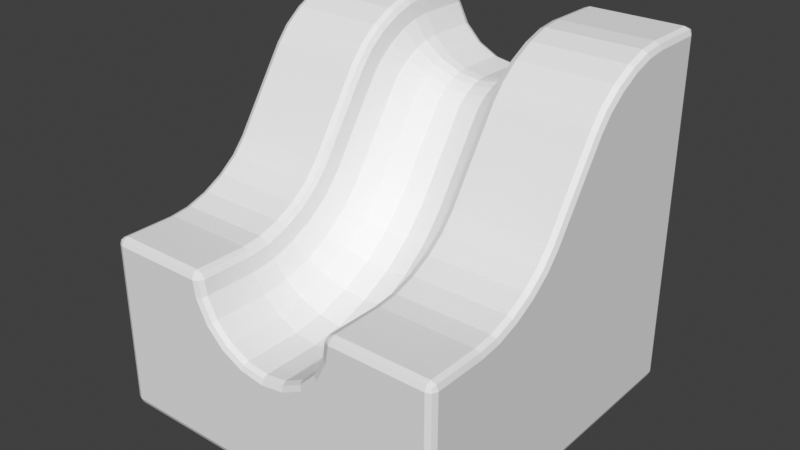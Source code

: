 # Source: SlopeStraight.blend  (saved by Blender 3.5.10; exported with 4.5.12 LTS)
import bpy
from mathutils import Matrix  # noqa: F401  (used for matrix-valued properties, if any)

bpy.ops.wm.read_factory_settings(use_empty=True)
scene = bpy.context.scene
scene.name = 'Scene'

# ---- world
world_world = bpy.data.worlds.new('World'); scene.world = world_world
world_world.use_nodes = True; world_world.node_tree.nodes.clear()
_N = world_world.node_tree.nodes; _L = world_world.node_tree.links
n0 = _N.new('ShaderNodeOutputWorld'); n0.name = 'World Output'; n0.location = (300, 300)
n1 = _N.new('ShaderNodeBackground'); n1.name = 'Background'; n1.location = (10, 300)
n1.inputs[0].default_value = (0.05088, 0.05088, 0.05088, 1.0)
_L.new(n1.outputs[0], n0.inputs[0])
n0.is_active_output = True
world_world.color = (0.09737, 0.09738, 0.09736)
world_world.use_sun_shadow = False
world_world.sun_shadow_jitter_overblur = 0.0

# ---- meshes
me_cube_003 = bpy.data.meshes.new('Cube.003')
me_cube_003.from_pydata([(0.5706, -0.9888, -0.1851), (0.4854, -0.9788, -0.352), (0.3527, -0.9708, -0.4845), (0.1854, -0.9656, -0.5696), (-9.537e-07, -0.9639, -0.5989), (-0.1854, -0.9656, -0.5696), (-0.3527, -0.9708, -0.4845), (-0.4854, -0.9788, -0.352), (-0.5706, -0.9888, -0.1851), (0.5706, -0.7915, -0.1606), (0.4854, -0.755, -0.3238), (0.3527, -0.726, -0.4534), (0.1854, -0.7074, -0.5365), (-9.537e-07, -0.701, -0.5652), (-0.1854, -0.7074, -0.5365), (-0.3527, -0.726, -0.4534), (-0.4854, -0.755, -0.3238), (-0.5706, -0.7915, -0.1606), (0.5706, -0.58, -0.09094), (0.4854, -0.5141, -0.2446), (0.3527, -0.4617, -0.3666), (0.1854, -0.4281, -0.4449), (-9.537e-07, -0.4166, -0.4719), (-0.1854, -0.4281, -0.4449), (-0.3527, -0.4617, -0.3666), (-0.4854, -0.5141, -0.2446), (-0.5706, -0.58, -0.09093), (0.5706, -0.3799, 0.01615), (0.4854, -0.2886, -0.124), (0.3527, -0.2162, -0.2352), (0.1854, -0.1696, -0.3066), (-9.537e-07, -0.1536, -0.3312), (-0.1854, -0.1696, -0.3066), (-0.3527, -0.2162, -0.2352), (-0.4854, -0.2886, -0.124), (-0.5706, -0.3799, 0.01615), (0.5706, -0.2047, 0.1534), (0.4854, -0.08912, 0.03254), (0.3527, 0.002602, -0.0634), (0.1854, 0.06149, -0.125), (-9.537e-07, 0.08179, -0.1462), (-0.1854, 0.06149, -0.125), (-0.3527, 0.002602, -0.0634), (-0.4854, -0.08912, 0.03254), (-0.5706, -0.2047, 0.1534), (0.5706, -0.07485, 0.3041), (0.4854, 0.05847, 0.2031), (0.3527, 0.1643, 0.1229), (0.1854, 0.2322, 0.07147), (-9.537e-07, 0.2556, 0.05374), (-0.1854, 0.2322, 0.07147), (-0.3527, 0.1643, 0.1229), (-0.4854, 0.05847, 0.2031), (-0.5706, -0.07486, 0.3041), (0.5706, 0.3704, 0.972), (0.4854, 0.5038, 0.871), (0.3527, 0.6096, 0.7909), (0.1854, 0.6775, 0.7394), (-9.537e-07, 0.7009, 0.7217), (-0.1854, 0.6775, 0.7394), (-0.3527, 0.6096, 0.7909), (-0.4854, 0.5038, 0.871), (-0.5706, 0.3704, 0.972), (0.5706, 0.461, 1.079), (0.4854, 0.5765, 0.9576), (0.3527, 0.6683, 0.8617), (0.1854, 0.7271, 0.8001), (-9.537e-07, 0.7474, 0.7788), (-0.1854, 0.7271, 0.8001), (-0.3527, 0.6683, 0.8617), (-0.4854, 0.5765, 0.9576), (-0.5706, 0.4609, 1.079), (0.5706, 0.5824, 1.173), (0.4854, 0.6737, 1.033), (0.3527, 0.7462, 0.9218), (0.1854, 0.7927, 0.8504), (-9.537e-07, 0.8087, 0.8258), (-0.1854, 0.7927, 0.8504), (-0.3527, 0.7462, 0.9218), (-0.4854, 0.6737, 1.033), (-0.5706, 0.5824, 1.173), (0.5706, 0.7262, 1.25), (0.4854, 0.7922, 1.096), (0.3527, 0.8445, 0.9745), (0.1854, 0.8781, 0.8961), (-9.537e-07, 0.8897, 0.8692), (-0.1854, 0.8781, 0.8961), (-0.3527, 0.8445, 0.9745), (-0.4854, 0.7922, 1.096), (-0.5706, 0.7262, 1.25), (0.5706, 0.8724, 1.299), (0.4854, 0.9088, 1.135), (0.3527, 0.9378, 1.006), (0.1854, 0.9564, 0.9227), (-9.537e-07, 0.9628, 0.8941), (-0.1854, 0.9564, 0.9227), (-0.3527, 0.9378, 1.006), (-0.4854, 0.9088, 1.135), (-0.5706, 0.8724, 1.299), (0.5706, 1.011, 1.315), (0.4854, 1.021, 1.148), (0.3527, 1.029, 1.015), (0.1854, 1.034, 0.9304), (-9.537e-07, 1.036, 0.9011), (-0.1854, 1.034, 0.9304), (-0.3527, 1.029, 1.015), (-0.4854, 1.021, 1.148), (-0.5706, 1.011, 1.315), (-1.5, -1.44, -1.44), (-1.44, -1.44, -1.5), (-1.44, -1.5, -1.44), (-1.482, -1.44, -1.482), (-1.475, -1.475, -1.475), (-1.44, -1.482, -1.482), (-1.482, -1.482, -1.44), (-1.44, 1.44, -1.5), (-1.5, 1.44, -1.44), (-1.44, 1.5, -1.44), (-1.482, 1.44, -1.482), (-1.475, 1.475, -1.475), (-1.482, 1.482, -1.44), (-1.44, 1.482, -1.482), (-1.44, 1.5, 1.44), (-1.5, 1.44, 1.44), (-1.44, 1.44, 1.5), (-1.482, 1.482, 1.44), (-1.475, 1.475, 1.475), (-1.482, 1.44, 1.482), (-1.44, 1.482, 1.482), (1.44, -1.5, -1.44), (1.44, -1.44, -1.5), (1.5, -1.44, -1.44), (1.44, -1.482, -1.482), (1.475, -1.475, -1.475), (1.482, -1.44, -1.482), (1.482, -1.482, -1.44), (1.5, 1.44, -1.44), (1.44, 1.44, -1.5), (1.44, 1.5, -1.44), (1.482, 1.44, -1.482), (1.475, 1.475, -1.475), (1.44, 1.482, -1.482), (1.482, 1.482, -1.44), (1.44, 1.5, 1.44), (1.44, 1.44, 1.5), (1.5, 1.44, 1.44), (1.44, 1.482, 1.482), (1.475, 1.475, 1.475), (1.482, 1.44, 1.482), (1.482, 1.482, 1.44), (-1.44, -1.5, -0.06), (-1.44, -1.44, 0.0), (-1.5, -1.44, -0.06), (-1.44, -1.482, -0.01757), (-1.475, -1.475, -0.02536), (-1.482, -1.44, -0.01757), (-1.482, -1.482, -0.06), (1.44, -1.5, -0.06), (1.5, -1.44, -0.06), (1.44, -1.44, -4.768e-08), (1.482, -1.482, -0.06), (1.475, -1.475, -0.02536), (1.482, -1.44, -0.01757), (1.44, -1.482, -0.01757), (-1.5, -0.9964, -0.06), (-1.44, -1.0, 0.0), (-1.482, -0.9989, -0.01757), (-1.44, -0.2226, 0.416), (-1.5, -0.1747, 0.3797), (-1.482, -0.2086, 0.4054), (-1.44, -0.8319, 0.02036), (-1.5, -0.8188, -0.03848), (-1.482, -0.8281, 0.003126), (-1.44, -0.6531, 0.07945), (-1.5, -0.6294, 0.02411), (-1.482, -0.6462, 0.06324), (-1.5, -0.4483, 0.121), (-1.44, -0.4812, 0.1715), (-1.482, -0.4715, 0.1567), (-1.44, -0.3328, 0.2875), (-1.5, -0.2912, 0.2439), (-1.482, -0.3206, 0.2747), (-1.5, 0.2706, 1.048), (-1.44, 0.2226, 1.084), (-1.482, 0.2367, 1.073), (-1.5, 1.004, 1.44), (-1.44, 1.0, 1.5), (-1.482, 1.001, 1.482), (-1.5, 0.3745, 1.169), (-1.44, 0.3328, 1.213), (-1.482, 0.345, 1.2), (-1.44, 0.4812, 1.329), (-1.5, 0.514, 1.278), (-1.482, 0.4908, 1.314), (-1.44, 0.6531, 1.421), (-1.5, 0.6769, 1.365), (-1.482, 0.6601, 1.404), (-1.44, 0.8319, 1.48), (-1.5, 0.8451, 1.421), (-1.482, 0.8358, 1.462), (1.5, 1.004, 1.44), (1.44, 1.0, 1.5), (1.482, 1.001, 1.482), (1.44, 0.2226, 1.084), (1.5, 0.2706, 1.048), (1.482, 0.2367, 1.073), (1.44, 0.8319, 1.48), (1.5, 0.8451, 1.421), (1.482, 0.8358, 1.462), (1.44, 0.6531, 1.421), (1.5, 0.6769, 1.365), (1.482, 0.6601, 1.404), (1.5, 0.514, 1.278), (1.44, 0.4812, 1.329), (1.482, 0.4908, 1.314), (1.44, 0.3328, 1.213), (1.5, 0.3745, 1.169), (1.482, 0.345, 1.2), (1.44, -0.2226, 0.416), (1.5, -0.1747, 0.3797), (1.482, -0.2086, 0.4054), (1.5, -0.9964, -0.06), (1.44, -1.0, -4.76e-08), (1.482, -0.9989, -0.01757), (1.5, -0.2912, 0.2439), (1.44, -0.3328, 0.2875), (1.482, -0.3206, 0.2747), (1.44, -0.4812, 0.1715), (1.5, -0.4483, 0.121), (1.482, -0.4715, 0.1567), (1.44, -0.6531, 0.07945), (1.5, -0.6294, 0.02411), (1.482, -0.6462, 0.06324), (1.44, -0.8319, 0.02036), (1.5, -0.8188, -0.03848), (1.482, -0.8281, 0.003126), (0.6512, -1.5, -0.06), (0.66, -1.44, -6.674e-07), (0.5906, -1.44, -0.05926), (0.6576, -1.482, -0.01773), (0.6215, -1.475, -0.0252), (0.6147, -1.44, -0.0172), (0.6085, -1.482, -0.05963), (0.5706, -1.44, -0.1854), (0.6284, -1.5, -0.2042), (0.5876, -1.482, -0.1909), (0.4854, -1.44, -0.3526), (0.5346, -1.5, -0.3884), (0.4998, -1.482, -0.3631), (0.3527, -1.44, -0.4853), (0.3884, -1.5, -0.5346), (0.3631, -1.482, -0.4998), (0.2042, -1.5, -0.6284), (0.1854, -1.44, -0.5705), (0.1909, -1.482, -0.5875), (-9.537e-07, -1.44, -0.5999), (-9.35e-07, -1.5, -0.6607), (-9.481e-07, -1.482, -0.6178), (-0.1854, -1.44, -0.5705), (-0.2042, -1.5, -0.6284), (-0.1909, -1.482, -0.5875), (-0.3527, -1.44, -0.4853), (-0.3884, -1.5, -0.5346), (-0.3631, -1.482, -0.4998), (-0.5346, -1.5, -0.3884), (-0.4854, -1.44, -0.3526), (-0.4998, -1.482, -0.3631), (-0.6284, -1.5, -0.2042), (-0.5706, -1.44, -0.1854), (-0.5876, -1.482, -0.1909), (0.66, -1.0, -6.664e-07), (0.5906, -0.9964, -0.05926), (0.6148, -0.999, -0.01736), (0.5906, -0.1753, 0.3802), (0.66, -0.2226, 0.416), (0.6148, -0.2088, 0.4055), (0.66, 1.0, 1.5), (0.5906, 1.004, 1.441), (0.6148, 1.001, 1.483), (0.6284, 1.5, 1.296), (0.5706, 1.44, 1.315), (0.5876, 1.482, 1.309), (0.5346, 1.5, 1.112), (0.4854, 1.44, 1.147), (0.4998, 1.482, 1.137), (0.3884, 1.5, 0.9654), (0.3527, 1.44, 1.015), (0.3631, 1.482, 1.0), (0.2042, 1.5, 0.8716), (0.1854, 1.44, 0.9295), (0.1909, 1.482, 0.9125), (-9.602e-07, 1.5, 0.8393), (-9.537e-07, 1.44, 0.9001), (-9.556e-07, 1.482, 0.8822), (-0.2042, 1.5, 0.8716), (-0.1854, 1.44, 0.9295), (-0.1909, 1.482, 0.9125), (-0.3884, 1.5, 0.9654), (-0.3527, 1.44, 1.015), (-0.3631, 1.482, 1.0), (-0.5346, 1.5, 1.112), (-0.4854, 1.44, 1.147), (-0.4998, 1.482, 1.137), (-0.6284, 1.5, 1.296), (-0.5706, 1.44, 1.315), (-0.5876, 1.482, 1.309), (-0.5906, -0.1753, 0.3802), (-0.66, -0.2226, 0.416), (-0.6148, -0.2088, 0.4055), (-0.5906, 0.27, 1.048), (-0.66, 0.2226, 1.084), (-0.6148, 0.2365, 1.073), (0.66, 0.2226, 1.084), (0.5906, 0.27, 1.048), (0.6148, 0.2365, 1.073), (-0.66, 1.44, 1.5), (-0.5906, 1.44, 1.441), (-0.6512, 1.5, 1.44), (-0.6147, 1.44, 1.483), (-0.6215, 1.475, 1.475), (-0.6085, 1.482, 1.44), (-0.6576, 1.482, 1.482), (0.66, 1.44, 1.5), (0.6512, 1.5, 1.44), (0.5906, 1.44, 1.441), (0.6576, 1.482, 1.482), (0.6215, 1.475, 1.475), (0.6085, 1.482, 1.44), (0.6147, 1.44, 1.483), (-0.66, -1.44, 0.0), (-0.6512, -1.5, -0.06), (-0.5906, -1.44, -0.05926), (-0.6576, -1.482, -0.01773), (-0.6215, -1.475, -0.0252), (-0.6085, -1.482, -0.05963), (-0.6147, -1.44, -0.0172), (-0.5906, 1.004, 1.441), (-0.66, 1.0, 1.5), (-0.6148, 1.001, 1.483), (-0.5906, -0.9964, -0.05926), (-0.66, -1.0, 0.0), (-0.6148, -0.999, -0.01736), (-0.66, -0.8319, 0.02036), (-0.5906, -0.8189, -0.03775), (-0.6148, -0.8281, 0.003341), (0.5906, -0.8189, -0.03775), (0.66, -0.8319, 0.02036), (0.6148, -0.8281, 0.003341), (-0.5906, -0.6297, 0.0248), (-0.66, -0.6531, 0.07945), (-0.6148, -0.6463, 0.06344), (0.66, -0.6531, 0.07945), (0.5906, -0.6297, 0.0248), (0.6148, -0.6463, 0.06344), (-0.66, -0.4812, 0.1715), (-0.5906, -0.4487, 0.1217), (-0.6148, -0.4717, 0.1569), (0.5906, -0.4487, 0.1217), (0.66, -0.4812, 0.1715), (0.6148, -0.4717, 0.1569), (-0.5906, -0.2917, 0.2444), (-0.66, -0.3328, 0.2875), (-0.6148, -0.3208, 0.2749), (0.66, -0.3328, 0.2875), (0.5906, -0.2917, 0.2444), (0.6148, -0.3208, 0.2749), (-0.66, 0.3328, 1.213), (-0.5906, 0.374, 1.169), (-0.6148, 0.3449, 1.2), (0.5906, 0.374, 1.169), (0.66, 0.3328, 1.213), (0.6148, 0.3449, 1.2), (0.66, 0.4812, 1.329), (0.5906, 0.5136, 1.279), (0.6148, 0.4907, 1.314), (-0.66, 0.4812, 1.329), (-0.5906, 0.5136, 1.279), (-0.6148, 0.4907, 1.314), (-0.5906, 0.6766, 1.366), (-0.66, 0.6531, 1.421), (-0.6148, 0.66, 1.405), (0.66, 0.6531, 1.421), (0.5906, 0.6766, 1.366), (0.6148, 0.66, 1.405), (-0.5906, 0.8449, 1.422), (-0.66, 0.8319, 1.48), (-0.6148, 0.8357, 1.463), (0.66, 0.8319, 1.48), (0.5906, 0.8449, 1.422), (0.6148, 0.8357, 1.463)], [], [(381, 206, 387), (170, 349, 173), (186, 315, 124), (117, 294, 291), (129, 252, 256), (144, 276, 201), (228, 231, 136), (165, 329, 340), (137, 109, 115), (358, 225, 363), (307, 179, 361), (271, 243, 238), (354, 173, 349), (233, 351, 346), (177, 361, 179), (230, 358, 351), (189, 310, 366), (270, 233, 346), (310, 167, 307), (218, 312, 274), (186, 385, 337), (225, 274, 363), (194, 375, 379), (215, 372, 370), (197, 379, 385), (213, 381, 372), (206, 276, 387), (312, 215, 370), (375, 189, 366), (237, 222, 270), (165, 342, 170), (0, 246, 243), (249, 1, 2), (253, 2, 3), (255, 3, 4), (5, 255, 4), (6, 258, 5), (7, 261, 6), (8, 265, 7), (268, 339, 331), (345, 0, 271), (54, 273, 313), (1, 9, 10), (2, 10, 11), (3, 11, 12), (4, 12, 13), (4, 14, 5), (5, 15, 6), (6, 16, 7), (7, 17, 8), (343, 26, 348), (348, 35, 355), (9, 19, 10), (10, 20, 11), (11, 21, 12), (12, 22, 13), (14, 22, 23), (15, 23, 24), (16, 24, 25), (17, 25, 26), (18, 345, 352), (35, 360, 355), (18, 28, 19), (19, 29, 20), (21, 29, 30), (22, 30, 31), (22, 32, 23), (23, 33, 24), (25, 33, 34), (25, 35, 26), (27, 352, 357), (71, 376, 367), (28, 36, 37), (29, 37, 38), (30, 38, 39), (31, 39, 40), (31, 41, 32), (32, 42, 33), (33, 43, 34), (34, 44, 35), (364, 27, 357), (99, 324, 280), (36, 46, 37), (37, 47, 38), (38, 48, 39), (39, 49, 40), (41, 49, 50), (42, 50, 51), (43, 51, 52), (44, 52, 53), (309, 71, 367), (45, 364, 273), (55, 45, 54), (56, 46, 55), (47, 57, 48), (48, 58, 49), (50, 58, 59), (51, 59, 60), (52, 60, 61), (53, 61, 62), (360, 53, 306), (98, 336, 384), (54, 64, 55), (55, 65, 56), (56, 66, 57), (57, 67, 58), (59, 67, 68), (60, 68, 69), (61, 69, 70), (62, 70, 71), (63, 313, 369), (81, 373, 382), (64, 72, 73), (65, 73, 74), (66, 74, 75), (67, 75, 76), (67, 77, 68), (68, 78, 69), (69, 79, 70), (70, 80, 71), (373, 63, 369), (80, 378, 376), (73, 81, 82), (73, 83, 74), (74, 84, 75), (75, 85, 76), (76, 86, 77), (77, 87, 78), (78, 88, 79), (79, 89, 80), (98, 378, 89), (81, 91, 82), (82, 92, 83), (83, 93, 84), (84, 94, 85), (86, 94, 95), (87, 95, 96), (88, 96, 97), (89, 97, 98), (90, 382, 388), (100, 280, 283), (91, 99, 100), (92, 100, 101), (93, 101, 102), (94, 102, 103), (94, 104, 95), (95, 105, 96), (96, 106, 97), (97, 107, 98), (8, 343, 339), (277, 90, 388), (101, 283, 286), (102, 286, 289), (103, 289, 292), (295, 103, 292), (298, 104, 295), (105, 301, 106), (106, 304, 107), (107, 316, 336), (306, 62, 309), (108, 112, 114), (109, 112, 111), (110, 112, 113), (115, 119, 121), (116, 119, 118), (117, 119, 120), (122, 126, 128), (123, 126, 125), (124, 126, 127), (129, 133, 135), (130, 133, 132), (131, 133, 134), (136, 140, 142), (137, 140, 139), (138, 140, 141), (143, 147, 149), (144, 147, 146), (145, 147, 148), (150, 154, 156), (151, 154, 153), (152, 154, 155), (157, 161, 163), (158, 161, 160), (159, 161, 162), (236, 240, 242), (237, 240, 239), (238, 240, 241), (315, 319, 321), (316, 319, 318), (317, 319, 320), (322, 326, 328), (323, 326, 325), (324, 326, 327), (329, 333, 335), (330, 333, 332), (331, 333, 334), (116, 111, 108), (118, 109, 111), (130, 113, 109), (132, 110, 113), (143, 142, 138), (149, 136, 142), (150, 114, 110), (156, 108, 114), (170, 166, 165), (172, 164, 166), (179, 178, 177), (181, 176, 178), (191, 190, 189), (193, 188, 190), (201, 208, 202), (202, 207, 200), (213, 217, 214), (214, 216, 212), (225, 229, 226), (226, 228, 224), (243, 242, 238), (245, 236, 242), (255, 254, 253), (257, 252, 254), (265, 269, 266), (266, 267, 264), (270, 241, 237), (272, 238, 241), (282, 287, 284), (284, 286, 283), (297, 296, 294), (299, 295, 296), (123, 120, 116), (125, 117, 120), (138, 121, 117), (141, 115, 121), (168, 181, 169), (169, 179, 167), (167, 184, 169), (169, 182, 168), (194, 193, 191), (193, 195, 192), (144, 202, 148), (148, 200, 145), (216, 205, 204), (217, 203, 205), (218, 205, 203), (220, 204, 205), (227, 232, 229), (229, 231, 228), (246, 245, 243), (248, 244, 245), (255, 260, 257), (257, 259, 256), (331, 341, 335), (335, 340, 329), (285, 290, 287), (287, 289, 286), (300, 299, 297), (302, 298, 299), (143, 325, 146), (146, 322, 144), (268, 334, 269), (269, 330, 267), (165, 155, 151), (166, 152, 155), (170, 175, 172), (172, 174, 171), (185, 127, 123), (187, 124, 127), (183, 190, 184), (184, 188, 182), (194, 199, 196), (196, 198, 195), (209, 208, 206), (211, 207, 208), (225, 220, 218), (226, 219, 220), (233, 232, 230), (235, 231, 232), (249, 248, 246), (251, 247, 248), (258, 263, 260), (260, 262, 259), (288, 293, 290), (290, 292, 289), (303, 302, 300), (305, 301, 302), (315, 128, 124), (321, 122, 128), (150, 332, 153), (153, 329, 151), (355, 362, 356), (356, 361, 354), (378, 377, 376), (377, 379, 375), (137, 134, 130), (139, 131, 134), (131, 160, 135), (160, 129, 135), (177, 175, 173), (178, 174, 175), (198, 187, 185), (199, 186, 187), (213, 211, 209), (214, 210, 211), (158, 223, 162), (162, 222, 159), (221, 235, 223), (223, 233, 222), (253, 251, 249), (254, 250, 251), (261, 266, 263), (263, 264, 262), (279, 284, 281), (281, 283, 280), (294, 293, 291), (296, 292, 293), (317, 305, 303), (320, 304, 305), (346, 353, 347), (347, 352, 345), (363, 359, 358), (365, 357, 359), (274, 314, 275), (275, 313, 273), (372, 371, 370), (374, 369, 371), (348, 344, 343), (350, 342, 344), (355, 350, 348), (356, 349, 350), (306, 362, 360), (308, 361, 362), (309, 308, 306), (311, 307, 308), (339, 344, 341), (341, 342, 340), (312, 371, 314), (314, 369, 313), (367, 377, 368), (368, 375, 366), (372, 383, 374), (374, 382, 373), (381, 389, 383), (383, 388, 382), (346, 272, 270), (347, 271, 272), (358, 353, 351), (359, 352, 353), (363, 275, 365), (365, 273, 364), (276, 389, 387), (278, 388, 389), (323, 281, 327), (327, 280, 324), (384, 380, 378), (386, 379, 380), (337, 386, 338), (338, 384, 336), (315, 338, 318), (318, 336, 316), (237, 163, 159), (239, 157, 163), (277, 328, 324), (278, 322, 328), (367, 311, 309), (368, 310, 311), (180, 116, 176), (381, 209, 206), (170, 342, 349), (186, 337, 315), (279, 323, 143), (143, 138, 285), (138, 117, 291), (285, 138, 288), (117, 122, 297), (122, 317, 303), (122, 303, 300), (282, 279, 143), (285, 282, 143), (122, 300, 297), (288, 138, 291), (117, 297, 294), (267, 330, 150), (150, 110, 264), (110, 129, 256), (259, 110, 256), (129, 157, 247), (157, 236, 244), (157, 244, 247), (264, 267, 150), (262, 264, 110), (129, 247, 250), (259, 262, 110), (129, 250, 252), (144, 322, 276), (210, 212, 204), (212, 216, 204), (204, 219, 136), (210, 204, 200), (200, 207, 210), (136, 145, 204), (145, 200, 204), (158, 131, 221), (131, 136, 231), (221, 131, 234), (234, 131, 231), (219, 224, 136), (136, 224, 228), (165, 151, 329), (137, 130, 109), (358, 227, 225), (307, 167, 179), (271, 0, 243), (354, 177, 173), (233, 230, 351), (177, 354, 361), (230, 227, 358), (189, 183, 310), (270, 222, 233), (310, 183, 167), (218, 203, 312), (186, 197, 385), (225, 218, 274), (194, 191, 375), (215, 213, 372), (197, 194, 379), (213, 209, 381), (206, 201, 276), (312, 203, 215), (375, 191, 189), (237, 159, 222), (165, 340, 342), (0, 1, 246), (249, 246, 1), (253, 249, 2), (255, 253, 3), (5, 258, 255), (6, 261, 258), (7, 265, 261), (8, 268, 265), (268, 8, 339), (345, 9, 0), (54, 45, 273), (1, 0, 9), (2, 1, 10), (3, 2, 11), (4, 3, 12), (4, 13, 14), (5, 14, 15), (6, 15, 16), (7, 16, 17), (343, 17, 26), (348, 26, 35), (9, 18, 19), (10, 19, 20), (11, 20, 21), (12, 21, 22), (14, 13, 22), (15, 14, 23), (16, 15, 24), (17, 16, 25), (18, 9, 345), (35, 44, 360), (18, 27, 28), (19, 28, 29), (21, 20, 29), (22, 21, 30), (22, 31, 32), (23, 32, 33), (25, 24, 33), (25, 34, 35), (27, 18, 352), (71, 80, 376), (28, 27, 36), (29, 28, 37), (30, 29, 38), (31, 30, 39), (31, 40, 41), (32, 41, 42), (33, 42, 43), (34, 43, 44), (364, 36, 27), (99, 277, 324), (36, 45, 46), (37, 46, 47), (38, 47, 48), (39, 48, 49), (41, 40, 49), (42, 41, 50), (43, 42, 51), (44, 43, 52), (309, 62, 71), (45, 36, 364), (55, 46, 45), (56, 47, 46), (47, 56, 57), (48, 57, 58), (50, 49, 58), (51, 50, 59), (52, 51, 60), (53, 52, 61), (360, 44, 53), (98, 107, 336), (54, 63, 64), (55, 64, 65), (56, 65, 66), (57, 66, 67), (59, 58, 67), (60, 59, 68), (61, 60, 69), (62, 61, 70), (63, 54, 313), (81, 72, 373), (64, 63, 72), (65, 64, 73), (66, 65, 74), (67, 66, 75), (67, 76, 77), (68, 77, 78), (69, 78, 79), (70, 79, 80), (373, 72, 63), (80, 89, 378), (73, 72, 81), (73, 82, 83), (74, 83, 84), (75, 84, 85), (76, 85, 86), (77, 86, 87), (78, 87, 88), (79, 88, 89), (98, 384, 378), (81, 90, 91), (82, 91, 92), (83, 92, 93), (84, 93, 94), (86, 85, 94), (87, 86, 95), (88, 87, 96), (89, 88, 97), (90, 81, 382), (100, 99, 280), (91, 90, 99), (92, 91, 100), (93, 92, 101), (94, 93, 102), (94, 103, 104), (95, 104, 105), (96, 105, 106), (97, 106, 107), (8, 17, 343), (277, 99, 90), (101, 100, 283), (102, 101, 286), (103, 102, 289), (295, 104, 103), (298, 105, 104), (105, 298, 301), (106, 301, 304), (107, 304, 316), (306, 53, 62), (108, 111, 112), (109, 113, 112), (110, 114, 112), (115, 118, 119), (116, 120, 119), (117, 121, 119), (122, 125, 126), (123, 127, 126), (124, 128, 126), (129, 132, 133), (130, 134, 133), (131, 135, 133), (136, 139, 140), (137, 141, 140), (138, 142, 140), (143, 146, 147), (144, 148, 147), (145, 149, 147), (150, 153, 154), (151, 155, 154), (152, 156, 154), (157, 160, 161), (158, 162, 161), (159, 163, 161), (236, 239, 240), (237, 241, 240), (238, 242, 240), (315, 318, 319), (316, 320, 319), (317, 321, 319), (322, 325, 326), (323, 327, 326), (324, 328, 326), (329, 332, 333), (330, 334, 333), (331, 335, 333), (116, 118, 111), (118, 115, 109), (130, 132, 113), (132, 129, 110), (143, 149, 142), (149, 145, 136), (150, 156, 114), (156, 152, 108), (170, 172, 166), (172, 171, 164), (179, 181, 178), (181, 180, 176), (191, 193, 190), (193, 192, 188), (201, 206, 208), (202, 208, 207), (213, 215, 217), (214, 217, 216), (225, 227, 229), (226, 229, 228), (243, 245, 242), (245, 244, 236), (255, 257, 254), (257, 256, 252), (265, 268, 269), (266, 269, 267), (270, 272, 241), (272, 271, 238), (282, 285, 287), (284, 287, 286), (297, 299, 296), (299, 298, 295), (123, 125, 120), (125, 122, 117), (138, 141, 121), (141, 137, 115), (168, 180, 181), (169, 181, 179), (167, 183, 184), (169, 184, 182), (194, 196, 193), (193, 196, 195), (144, 201, 202), (148, 202, 200), (216, 217, 205), (217, 215, 203), (218, 220, 205), (220, 219, 204), (227, 230, 232), (229, 232, 231), (246, 248, 245), (248, 247, 244), (255, 258, 260), (257, 260, 259), (331, 339, 341), (335, 341, 340), (285, 288, 290), (287, 290, 289), (300, 302, 299), (302, 301, 298), (143, 323, 325), (146, 325, 322), (268, 331, 334), (269, 334, 330), (165, 166, 155), (166, 164, 152), (170, 173, 175), (172, 175, 174), (185, 187, 127), (187, 186, 124), (183, 189, 190), (184, 190, 188), (194, 197, 199), (196, 199, 198), (209, 211, 208), (211, 210, 207), (225, 226, 220), (226, 224, 219), (233, 235, 232), (235, 234, 231), (249, 251, 248), (251, 250, 247), (258, 261, 263), (260, 263, 262), (288, 291, 293), (290, 293, 292), (303, 305, 302), (305, 304, 301), (315, 321, 128), (321, 317, 122), (150, 330, 332), (153, 332, 329), (355, 360, 362), (356, 362, 361), (378, 380, 377), (377, 380, 379), (137, 139, 134), (139, 136, 131), (131, 158, 160), (160, 157, 129), (177, 178, 175), (178, 176, 174), (198, 199, 187), (199, 197, 186), (213, 214, 211), (214, 212, 210), (158, 221, 223), (162, 223, 222), (221, 234, 235), (223, 235, 233), (253, 254, 251), (254, 252, 250), (261, 265, 266), (263, 266, 264), (279, 282, 284), (281, 284, 283), (294, 296, 293), (296, 295, 292), (317, 320, 305), (320, 316, 304), (346, 351, 353), (347, 353, 352), (363, 365, 359), (365, 364, 357), (274, 312, 314), (275, 314, 313), (372, 374, 371), (374, 373, 369), (348, 350, 344), (350, 349, 342), (355, 356, 350), (356, 354, 349), (306, 308, 362), (308, 307, 361), (309, 311, 308), (311, 310, 307), (339, 343, 344), (341, 344, 342), (312, 370, 371), (314, 371, 369), (367, 376, 377), (368, 377, 375), (372, 381, 383), (374, 383, 382), (381, 387, 389), (383, 389, 388), (346, 347, 272), (347, 345, 271), (358, 359, 353), (359, 357, 352), (363, 274, 275), (365, 275, 273), (276, 278, 389), (278, 277, 388), (323, 279, 281), (327, 281, 280), (384, 386, 380), (386, 385, 379), (337, 385, 386), (338, 386, 384), (315, 337, 338), (318, 338, 336), (237, 239, 163), (239, 236, 157), (277, 278, 328), (278, 276, 322), (367, 368, 311), (368, 366, 310), (198, 185, 195), (185, 123, 182), (123, 116, 182), (116, 108, 174), (108, 152, 164), (108, 164, 171), (185, 182, 192), (185, 192, 195), (182, 188, 192), (168, 182, 116), (168, 116, 180), (108, 171, 174), (174, 176, 116)])
_uv = me_cube_003.uv_layers.new(name='UVMap')
_uv.uv.foreach_set('vector', [0.695, 0.5706, 0.63, 0.5557, 0.695, 0.5557, 0.1726, 0.5277, 0.2145, 0.5, 0.1726, 0.5, 0.87, 0.5417, 0.805, 0.505, 0.87, 0.505, 0.38, 0.255, 0.5726, 0.358, 0.5699, 0.375, 0.38, 0.755, 0.4476, 0.858, 0.4449, 0.875, 0.63, 0.505, 0.695, 0.5417, 0.63, 0.5417, 0.5101, 0.6624, 0.502, 0.6774, 0.38, 0.505, 0.1726, 0.5417, 0.2145, 0.5783, 0.2145, 0.5417, 0.37, 0.505, 0.13, 0.745, 0.13, 0.505, 0.3856, 0.4105, 0.398, 0.4524, 0.398, 0.4105, 0.4097, 0.3395, 0.398, 0.2976, 0.398, 0.3395, 0.1333, 0.466, 0.07449, 0.5, 0.0746, 0.466, 0.3856, 0.3395, 0.375, 0.2976, 0.375, 0.3395, 0.3274, 0.5277, 0.2855, 0.5, 0.2855, 0.5277, 0.3856, 0.2976, 0.398, 0.3395, 0.398, 0.2976, 0.375, 0.4524, 0.3856, 0.4105, 0.375, 0.4105, 0.477, 0.2976, 0.4653, 0.3395, 0.477, 0.3395, 0.2855, 0.5417, 0.3274, 0.5277, 0.2855, 0.5277, 0.4653, 0.3395, 0.4097, 0.2976, 0.4097, 0.3395, 0.4097, 0.4524, 0.4653, 0.4105, 0.4097, 0.4105, 0.87, 0.5417, 0.805, 0.5557, 0.805, 0.5417, 0.398, 0.4524, 0.4097, 0.4105, 0.398, 0.4105, 0.87, 0.5706, 0.805, 0.5833, 0.805, 0.5706, 0.477, 0.4524, 0.5, 0.4105, 0.477, 0.4105, 0.87, 0.5557, 0.805, 0.5706, 0.805, 0.5557, 0.63, 0.5833, 0.695, 0.5706, 0.695, 0.5833, 0.63, 0.5557, 0.695, 0.5417, 0.695, 0.5557, 0.4653, 0.4105, 0.477, 0.4524, 0.477, 0.4105, 0.5, 0.3395, 0.477, 0.2976, 0.477, 0.3395, 0.2855, 0.5783, 0.3274, 0.5417, 0.2855, 0.5417, 0.1726, 0.5417, 0.2145, 0.5277, 0.1726, 0.5277, 0.1333, 0.5, 0.07434, 0.55, 0.07449, 0.5, 0.07422, 0.6, 0.1333, 0.55, 0.1333, 0.6, 0.07415, 0.65, 0.1333, 0.6, 0.1333, 0.65, 0.07413, 0.7, 0.1333, 0.65, 0.1333, 0.7, 0.1333, 0.75, 0.07413, 0.7, 0.1333, 0.7, 0.1333, 0.8, 0.07415, 0.75, 0.1333, 0.75, 0.1333, 0.85, 0.07422, 0.8, 0.1333, 0.8, 0.1333, 0.9, 0.07434, 0.85, 0.1333, 0.85, 0.07449, 0.9, 0.1333, 0.934, 0.0746, 0.934, 0.2, 0.4661, 0.1333, 0.5, 0.1333, 0.466, 0.5333, 0.5, 0.4667, 0.466, 0.5333, 0.466, 0.1333, 0.55, 0.2, 0.5, 0.2, 0.55, 0.1333, 0.6, 0.2, 0.55, 0.2, 0.6, 0.1333, 0.65, 0.2, 0.6, 0.2, 0.65, 0.1333, 0.7, 0.2, 0.65, 0.2, 0.7, 0.1333, 0.7, 0.2, 0.75, 0.1333, 0.75, 0.1333, 0.75, 0.2, 0.8, 0.1333, 0.8, 0.1333, 0.8, 0.2, 0.85, 0.1333, 0.85, 0.1333, 0.85, 0.2, 0.9, 0.1333, 0.9, 0.2, 0.9339, 0.2667, 0.9, 0.2667, 0.934, 0.2667, 0.934, 0.3333, 0.9, 0.3333, 0.934, 0.2, 0.5, 0.2667, 0.55, 0.2, 0.55, 0.2, 0.55, 0.2667, 0.6, 0.2, 0.6, 0.2, 0.6, 0.2667, 0.65, 0.2, 0.65, 0.2, 0.65, 0.2667, 0.7, 0.2, 0.7, 0.2, 0.75, 0.2667, 0.7, 0.2667, 0.75, 0.2, 0.8, 0.2667, 0.75, 0.2667, 0.8, 0.2, 0.85, 0.2667, 0.8, 0.2667, 0.85, 0.2, 0.9, 0.2667, 0.85, 0.2667, 0.9, 0.2667, 0.5, 0.2, 0.4661, 0.2667, 0.466, 0.3333, 0.9, 0.4, 0.9339, 0.3333, 0.934, 0.2667, 0.5, 0.3333, 0.55, 0.2667, 0.55, 0.2667, 0.55, 0.3333, 0.6, 0.2667, 0.6, 0.2667, 0.65, 0.3333, 0.6, 0.3333, 0.65, 0.2667, 0.7, 0.3333, 0.65, 0.3333, 0.7, 0.2667, 0.7, 0.3333, 0.75, 0.2667, 0.75, 0.2667, 0.75, 0.3333, 0.8, 0.2667, 0.8, 0.2667, 0.85, 0.3333, 0.8, 0.3333, 0.85, 0.2667, 0.85, 0.3333, 0.9, 0.2667, 0.9, 0.3333, 0.5, 0.2667, 0.466, 0.3333, 0.466, 0.6, 0.9, 0.6667, 0.934, 0.6, 0.9339, 0.3333, 0.55, 0.4, 0.5, 0.4, 0.55, 0.3333, 0.6, 0.4, 0.55, 0.4, 0.6, 0.3333, 0.65, 0.4, 0.6, 0.4, 0.65, 0.3333, 0.7, 0.4, 0.65, 0.4, 0.7, 0.3333, 0.7, 0.4, 0.75, 0.3333, 0.75, 0.3333, 0.75, 0.4, 0.8, 0.3333, 0.8, 0.3333, 0.8, 0.4, 0.85, 0.3333, 0.85, 0.3333, 0.85, 0.4, 0.9, 0.3333, 0.9, 0.4, 0.4661, 0.3333, 0.5, 0.3333, 0.466, 0.8667, 0.5, 0.9253, 0.466, 0.9252, 0.5, 0.4, 0.5, 0.4667, 0.55, 0.4, 0.55, 0.4, 0.55, 0.4667, 0.6, 0.4, 0.6, 0.4, 0.6, 0.4667, 0.65, 0.4, 0.65, 0.4, 0.65, 0.4667, 0.7, 0.4, 0.7, 0.4, 0.75, 0.4667, 0.7, 0.4667, 0.75, 0.4, 0.8, 0.4667, 0.75, 0.4667, 0.8, 0.4, 0.85, 0.4667, 0.8, 0.4667, 0.85, 0.4, 0.9, 0.4667, 0.85, 0.4667, 0.9, 0.5333, 0.934, 0.6, 0.9, 0.6, 0.9339, 0.4667, 0.5, 0.4, 0.4661, 0.4667, 0.466, 0.5333, 0.55, 0.4667, 0.5, 0.5333, 0.5, 0.5333, 0.6, 0.4667, 0.55, 0.5333, 0.55, 0.4667, 0.6, 0.5333, 0.65, 0.4667, 0.65, 0.4667, 0.65, 0.5333, 0.7, 0.4667, 0.7, 0.4667, 0.75, 0.5333, 0.7, 0.5333, 0.75, 0.4667, 0.8, 0.5333, 0.75, 0.5333, 0.8, 0.4667, 0.85, 0.5333, 0.8, 0.5333, 0.85, 0.4667, 0.9, 0.5333, 0.85, 0.5333, 0.9, 0.4, 0.9339, 0.4667, 0.9, 0.4667, 0.934, 0.8, 0.9, 0.8667, 0.934, 0.8, 0.9339, 0.5333, 0.5, 0.6, 0.55, 0.5333, 0.55, 0.5333, 0.55, 0.6, 0.6, 0.5333, 0.6, 0.5333, 0.6, 0.6, 0.65, 0.5333, 0.65, 0.5333, 0.65, 0.6, 0.7, 0.5333, 0.7, 0.5333, 0.75, 0.6, 0.7, 0.6, 0.75, 0.5333, 0.8, 0.6, 0.75, 0.6, 0.8, 0.5333, 0.85, 0.6, 0.8, 0.6, 0.85, 0.5333, 0.9, 0.6, 0.85, 0.6, 0.9, 0.6, 0.5, 0.5333, 0.466, 0.6, 0.4661, 0.7333, 0.5, 0.6667, 0.466, 0.7333, 0.466, 0.6, 0.55, 0.6667, 0.5, 0.6667, 0.55, 0.6, 0.6, 0.6667, 0.55, 0.6667, 0.6, 0.6, 0.65, 0.6667, 0.6, 0.6667, 0.65, 0.6, 0.7, 0.6667, 0.65, 0.6667, 0.7, 0.6, 0.7, 0.6667, 0.75, 0.6, 0.75, 0.6, 0.75, 0.6667, 0.8, 0.6, 0.8, 0.6, 0.8, 0.6667, 0.85, 0.6, 0.85, 0.6, 0.85, 0.6667, 0.9, 0.6, 0.9, 0.6667, 0.466, 0.6, 0.5, 0.6, 0.4661, 0.6667, 0.9, 0.7333, 0.934, 0.6667, 0.934, 0.6667, 0.55, 0.7333, 0.5, 0.7333, 0.55, 0.6667, 0.55, 0.7333, 0.6, 0.6667, 0.6, 0.6667, 0.6, 0.7333, 0.65, 0.6667, 0.65, 0.6667, 0.65, 0.7333, 0.7, 0.6667, 0.7, 0.6667, 0.7, 0.7333, 0.75, 0.6667, 0.75, 0.6667, 0.75, 0.7333, 0.8, 0.6667, 0.8, 0.6667, 0.8, 0.7333, 0.85, 0.6667, 0.85, 0.6667, 0.85, 0.7333, 0.9, 0.6667, 0.9, 0.8, 0.9, 0.7333, 0.934, 0.7333, 0.9, 0.7333, 0.5, 0.8, 0.55, 0.7333, 0.55, 0.7333, 0.55, 0.8, 0.6, 0.7333, 0.6, 0.7333, 0.6, 0.8, 0.65, 0.7333, 0.65, 0.7333, 0.65, 0.8, 0.7, 0.7333, 0.7, 0.7333, 0.75, 0.8, 0.7, 0.8, 0.75, 0.7333, 0.8, 0.8, 0.75, 0.8, 0.8, 0.7333, 0.85, 0.8, 0.8, 0.8, 0.85, 0.7333, 0.9, 0.8, 0.85, 0.8, 0.9, 0.8, 0.5, 0.7333, 0.466, 0.8, 0.4661, 0.8667, 0.55, 0.9252, 0.5, 0.925, 0.55, 0.8, 0.55, 0.8667, 0.5, 0.8667, 0.55, 0.8, 0.6, 0.8667, 0.55, 0.8667, 0.6, 0.8, 0.65, 0.8667, 0.6, 0.8667, 0.65, 0.8, 0.7, 0.8667, 0.65, 0.8667, 0.7, 0.8, 0.7, 0.8667, 0.75, 0.8, 0.75, 0.8, 0.75, 0.8667, 0.8, 0.8, 0.8, 0.8, 0.8, 0.8667, 0.85, 0.8, 0.85, 0.8, 0.85, 0.8667, 0.9, 0.8, 0.9, 0.1333, 0.9, 0.2, 0.9339, 0.1333, 0.934, 0.8667, 0.466, 0.8, 0.5, 0.8, 0.4661, 0.8667, 0.6, 0.925, 0.55, 0.9248, 0.6, 0.8667, 0.65, 0.9248, 0.6, 0.9247, 0.65, 0.8667, 0.7, 0.9247, 0.65, 0.9247, 0.7, 0.9247, 0.75, 0.8667, 0.7, 0.9247, 0.7, 0.9248, 0.8, 0.8667, 0.75, 0.9247, 0.75, 0.8667, 0.8, 0.925, 0.85, 0.8667, 0.85, 0.8667, 0.85, 0.9252, 0.9, 0.8667, 0.9, 0.8667, 0.9, 0.9253, 0.934, 0.8667, 0.934, 0.4667, 0.934, 0.5333, 0.9, 0.5333, 0.934, 0.38, 0.005, 0.375, 0.002113, 0.38, 0.0, 0.13, 0.745, 0.1271, 0.75, 0.125, 0.745, 0.38, 0.995, 0.3771, 1.0, 0.375, 0.995, 0.13, 0.505, 0.125, 0.5021, 0.13, 0.5, 0.38, 0.245, 0.3771, 0.25, 0.375, 0.245, 0.38, 0.255, 0.375, 0.2521, 0.38, 0.25, 0.62, 0.255, 0.6229, 0.25, 0.625, 0.255, 0.62, 0.245, 0.625, 0.2479, 0.62, 0.25, 0.87, 0.505, 0.8729, 0.5, 0.875, 0.505, 0.38, 0.755, 0.3757, 0.75, 0.38, 0.75, 0.37, 0.745, 0.3757, 0.75, 0.37, 0.75, 0.38, 0.745, 0.3757, 0.75, 0.375, 0.745, 0.38, 0.505, 0.375, 0.5007, 0.38, 0.5, 0.37, 0.505, 0.375, 0.5007, 0.375, 0.505, 0.38, 0.495, 0.375, 0.5007, 0.375, 0.495, 0.62, 0.495, 0.6243, 0.5, 0.62, 0.5, 0.63, 0.505, 0.6243, 0.5, 0.63, 0.5, 0.62, 0.505, 0.6243, 0.5, 0.625, 0.505, 0.495, 0.995, 0.5, 0.9979, 0.495, 1.0, 0.1726, 0.5783, 0.1693, 0.5812, 0.1726, 0.5833, 0.495, 0.005, 0.4979, 0.0, 0.5, 0.005, 0.495, 0.755, 0.4979, 0.75, 0.5, 0.755, 0.495, 0.745, 0.5, 0.7479, 0.495, 0.75, 0.3274, 0.5783, 0.3293, 0.5833, 0.3307, 0.5783, 0.495, 0.8207, 0.5, 0.8232, 0.4953, 0.8258, 0.2855, 0.5783, 0.2823, 0.5812, 0.2854, 0.5833, 0.0746, 0.466, 0.06667, 0.4557, 0.07467, 0.45, 0.805, 0.505, 0.8, 0.5021, 0.8048, 0.5, 0.9253, 0.934, 0.9333, 0.9443, 0.9253, 0.95, 0.62, 0.3207, 0.625, 0.3232, 0.6203, 0.3258, 0.695, 0.505, 0.6982, 0.5, 0.7, 0.505, 0.62, 0.4293, 0.6232, 0.4247, 0.625, 0.4298, 0.9253, 0.466, 0.93, 0.45, 0.9333, 0.4653, 0.2145, 0.5783, 0.2166, 0.5833, 0.2177, 0.5783, 0.495, 0.9293, 0.4982, 0.9247, 0.5, 0.9298, 0.0746, 0.934, 0.07005, 0.95, 0.06667, 0.9347, 0.38, 0.245, 0.375, 0.005, 0.38, 0.005, 0.125, 0.505, 0.13, 0.745, 0.125, 0.745, 0.37, 0.745, 0.13, 0.75, 0.13, 0.745, 0.375, 0.755, 0.38, 0.995, 0.375, 0.995, 0.62, 0.495, 0.38, 0.5, 0.38, 0.495, 0.62, 0.5, 0.38, 0.505, 0.38, 0.5, 0.495, 0.995, 0.38, 1.0, 0.38, 0.995, 0.495, 0.0, 0.38, 0.005, 0.38, 0.0, 0.1726, 0.5277, 0.1693, 0.5417, 0.1726, 0.5417, 0.5017, 0.05567, 0.495, 0.04197, 0.5, 0.04167, 0.398, 0.2976, 0.3856, 0.2943, 0.3856, 0.2976, 0.524, 0.09726, 0.5101, 0.08764, 0.5143, 0.0849, 0.5, 0.2976, 0.4772, 0.2943, 0.477, 0.2976, 0.6106, 0.165, 0.5974, 0.1562, 0.6011, 0.1529, 0.63, 0.5417, 0.6242, 0.5555, 0.625, 0.5417, 0.625, 0.5417, 0.6184, 0.5546, 0.62, 0.5414, 0.5, 0.4524, 0.4772, 0.4557, 0.4998, 0.4557, 0.6106, 0.585, 0.5974, 0.5938, 0.6065, 0.5822, 0.398, 0.4524, 0.3856, 0.4557, 0.398, 0.4557, 0.524, 0.6527, 0.5101, 0.6624, 0.5203, 0.6493, 0.07449, 0.5, 0.06667, 0.4653, 0.0746, 0.466, 0.4845, 0.8274, 0.495, 0.8207, 0.4953, 0.8258, 0.07413, 0.7, 0.06667, 0.65, 0.07415, 0.65, 0.45, 0.875, 0.4476, 0.858, 0.4524, 0.8595, 0.07434, 0.85, 0.06667, 0.9, 0.06667, 0.85, 0.4706, 0.9155, 0.483, 0.9274, 0.4676, 0.9195, 0.2855, 0.5417, 0.2823, 0.5783, 0.2855, 0.5783, 0.1333, 0.45, 0.0746, 0.466, 0.07467, 0.45, 0.5926, 0.4195, 0.5845, 0.4044, 0.5956, 0.4155, 0.9333, 0.55, 0.9248, 0.6, 0.925, 0.55, 0.5805, 0.3426, 0.5774, 0.3595, 0.5726, 0.358, 0.9333, 0.8, 0.9247, 0.75, 0.9333, 0.75, 0.62, 0.245, 0.38, 0.25, 0.38, 0.245, 0.62, 0.25, 0.38, 0.255, 0.38, 0.25, 0.38, 0.495, 0.375, 0.255, 0.38, 0.255, 0.37, 0.5, 0.13, 0.505, 0.13, 0.5, 0.5316, 0.1104, 0.524, 0.09726, 0.5347, 0.1064, 0.4097, 0.2943, 0.398, 0.2976, 0.4097, 0.2976, 0.4097, 0.2976, 0.4653, 0.2943, 0.4097, 0.2943, 0.5347, 0.1064, 0.5873, 0.1475, 0.5316, 0.1104, 0.87, 0.5706, 0.875, 0.5832, 0.87, 0.5833, 0.6108, 0.1652, 0.6138, 0.1814, 0.6065, 0.1678, 0.63, 0.505, 0.625, 0.5417, 0.625, 0.505, 0.625, 0.505, 0.62, 0.5414, 0.62, 0.505, 0.5974, 0.5938, 0.5904, 0.6064, 0.5873, 0.6025, 0.4769, 0.4557, 0.4653, 0.4524, 0.4654, 0.4557, 0.4097, 0.4524, 0.4653, 0.4557, 0.4653, 0.4524, 0.5347, 0.6436, 0.5873, 0.6025, 0.5903, 0.6065, 0.3856, 0.4524, 0.375, 0.4557, 0.3856, 0.4557, 0.5143, 0.6651, 0.502, 0.6774, 0.5101, 0.6624, 0.07434, 0.55, 0.06667, 0.5, 0.07449, 0.5, 0.4706, 0.8345, 0.483, 0.8226, 0.4845, 0.8274, 0.07413, 0.7, 0.06667, 0.75, 0.06667, 0.7, 0.45, 0.875, 0.4476, 0.892, 0.4449, 0.875, 0.0746, 0.934, 0.1333, 0.95, 0.07467, 0.95, 0.2177, 0.5783, 0.2145, 0.5417, 0.2145, 0.5783, 0.5805, 0.4074, 0.5774, 0.3905, 0.5845, 0.4044, 0.9333, 0.6, 0.9247, 0.65, 0.9248, 0.6, 0.5926, 0.3305, 0.5845, 0.3456, 0.5805, 0.3426, 0.9333, 0.85, 0.9248, 0.8, 0.9333, 0.8, 0.62, 0.495, 0.625, 0.4298, 0.625, 0.495, 0.63, 0.5, 0.695, 0.505, 0.63, 0.505, 0.07449, 0.9, 0.06667, 0.9347, 0.06667, 0.9, 0.4845, 0.9226, 0.495, 0.9293, 0.483, 0.9274, 0.1726, 0.5417, 0.1693, 0.5783, 0.1726, 0.5783, 0.5, 0.04167, 0.495, 0.005, 0.5, 0.005, 0.1726, 0.5277, 0.1693, 0.5, 0.1693, 0.5277, 0.5017, 0.05567, 0.502, 0.07255, 0.4968, 0.05677, 0.62, 0.2086, 0.625, 0.245, 0.62, 0.245, 0.875, 0.5416, 0.87, 0.505, 0.875, 0.505, 0.4653, 0.2976, 0.4769, 0.2943, 0.4654, 0.2943, 0.5904, 0.1436, 0.5974, 0.1562, 0.5873, 0.1475, 0.87, 0.5706, 0.875, 0.5558, 0.875, 0.5705, 0.6184, 0.1795, 0.6184, 0.1954, 0.6138, 0.1814, 0.63, 0.5706, 0.625, 0.5558, 0.63, 0.5557, 0.6184, 0.5705, 0.6184, 0.5546, 0.6233, 0.5558, 0.398, 0.4524, 0.4097, 0.4557, 0.4097, 0.4524, 0.524, 0.6527, 0.5316, 0.6396, 0.5347, 0.6436, 0.3274, 0.5277, 0.3307, 0.5, 0.3274, 0.5, 0.5017, 0.6943, 0.502, 0.6774, 0.5066, 0.6794, 0.07422, 0.6, 0.06667, 0.55, 0.07434, 0.55, 0.4595, 0.8456, 0.4676, 0.8305, 0.4706, 0.8345, 0.07415, 0.75, 0.06667, 0.8, 0.06667, 0.75, 0.4524, 0.8905, 0.4555, 0.9074, 0.4476, 0.892, 0.5726, 0.392, 0.575, 0.375, 0.5774, 0.3905, 0.9333, 0.65, 0.9247, 0.7, 0.9247, 0.65, 0.608, 0.3226, 0.5956, 0.3345, 0.5926, 0.3305, 0.9333, 0.9, 0.925, 0.85, 0.9333, 0.85, 0.805, 0.505, 0.87, 0.5, 0.87, 0.505, 0.625, 0.3202, 0.62, 0.255, 0.625, 0.255, 0.495, 0.995, 0.5, 0.9298, 0.5, 0.995, 0.1726, 0.5833, 0.2145, 0.5783, 0.1726, 0.5783, 0.3333, 0.934, 0.4, 0.95, 0.3333, 0.95, 0.3856, 0.3427, 0.398, 0.3395, 0.3856, 0.3395, 0.7333, 0.934, 0.6672, 0.95, 0.6667, 0.934, 0.8, 0.5832, 0.805, 0.5706, 0.805, 0.5833, 0.37, 0.505, 0.375, 0.745, 0.37, 0.745, 0.375, 0.505, 0.38, 0.745, 0.375, 0.745, 0.38, 0.745, 0.495, 0.75, 0.38, 0.75, 0.495, 0.75, 0.38, 0.755, 0.38, 0.75, 0.3856, 0.2976, 0.375, 0.2943, 0.375, 0.2976, 0.5143, 0.0849, 0.502, 0.07255, 0.5066, 0.07057, 0.6184, 0.1954, 0.625, 0.2082, 0.62, 0.2086, 0.875, 0.5555, 0.87, 0.5417, 0.875, 0.5418, 0.63, 0.5833, 0.625, 0.5707, 0.63, 0.5706, 0.6108, 0.5848, 0.6138, 0.5686, 0.6183, 0.5707, 0.495, 0.745, 0.5, 0.7083, 0.5, 0.745, 0.3307, 0.5783, 0.3274, 0.5417, 0.3274, 0.5783, 0.495, 0.708, 0.5017, 0.6943, 0.5, 0.7083, 0.3307, 0.5417, 0.3274, 0.5277, 0.3274, 0.5417, 0.07415, 0.65, 0.06667, 0.6, 0.07422, 0.6, 0.4524, 0.8595, 0.4555, 0.8426, 0.4595, 0.8456, 0.07422, 0.8, 0.06667, 0.85, 0.06667, 0.8, 0.4595, 0.9044, 0.4676, 0.9195, 0.4555, 0.9074, 0.608, 0.4274, 0.5956, 0.4155, 0.6095, 0.4226, 0.9333, 0.5, 0.925, 0.55, 0.9252, 0.5, 0.5726, 0.358, 0.575, 0.375, 0.5699, 0.375, 0.9333, 0.75, 0.9247, 0.7, 0.9333, 0.7, 0.62, 0.3207, 0.6095, 0.3274, 0.608, 0.3226, 0.9333, 0.9347, 0.9252, 0.9, 0.9333, 0.9, 0.2855, 0.5277, 0.2823, 0.5, 0.2823, 0.5277, 0.2, 0.45, 0.2667, 0.466, 0.2, 0.4661, 0.398, 0.4105, 0.3856, 0.4073, 0.3856, 0.4105, 0.4, 0.45, 0.3333, 0.466, 0.3333, 0.45, 0.4097, 0.4105, 0.4653, 0.4073, 0.4097, 0.4073, 0.4667, 0.45, 0.5333, 0.466, 0.4667, 0.466, 0.5, 0.4105, 0.4772, 0.4073, 0.477, 0.4105, 0.6661, 0.45, 0.6, 0.4661, 0.6006, 0.45, 0.2667, 0.934, 0.2, 0.95, 0.2, 0.9339, 0.2177, 0.5, 0.2145, 0.5277, 0.2177, 0.5277, 0.3333, 0.934, 0.2667, 0.95, 0.2667, 0.934, 0.3856, 0.3427, 0.375, 0.3395, 0.375, 0.3427, 0.4667, 0.934, 0.4, 0.95, 0.4, 0.9339, 0.4097, 0.3427, 0.398, 0.3395, 0.398, 0.3427, 0.5333, 0.934, 0.4667, 0.95, 0.4667, 0.934, 0.4653, 0.3427, 0.4097, 0.3395, 0.4097, 0.3427, 0.1333, 0.934, 0.2, 0.95, 0.1333, 0.95, 0.2177, 0.5417, 0.2145, 0.5277, 0.2145, 0.5417, 0.4653, 0.4105, 0.4769, 0.4073, 0.4654, 0.4073, 0.5337, 0.45, 0.6, 0.4661, 0.5333, 0.466, 0.6, 0.9339, 0.6661, 0.95, 0.6006, 0.95, 0.4772, 0.3427, 0.5, 0.3395, 0.477, 0.3395, 0.695, 0.5833, 0.7, 0.5707, 0.7, 0.5832, 0.6672, 0.45, 0.7333, 0.466, 0.6667, 0.466, 0.695, 0.5706, 0.7, 0.5558, 0.7, 0.5705, 0.7339, 0.45, 0.8, 0.4661, 0.7333, 0.466, 0.2855, 0.5277, 0.2823, 0.5417, 0.2855, 0.5417, 0.2, 0.45, 0.1333, 0.466, 0.1333, 0.45, 0.3856, 0.4105, 0.375, 0.4073, 0.375, 0.4105, 0.3333, 0.45, 0.2667, 0.466, 0.2667, 0.45, 0.398, 0.4105, 0.4097, 0.4073, 0.398, 0.4073, 0.4, 0.45, 0.4667, 0.466, 0.4, 0.4661, 0.695, 0.5417, 0.7, 0.5555, 0.695, 0.5557, 0.8663, 0.45, 0.8, 0.4661, 0.8007, 0.45, 0.62, 0.4293, 0.6095, 0.4226, 0.6203, 0.4242, 0.9333, 0.4653, 0.9252, 0.5, 0.9253, 0.466, 0.8, 0.9339, 0.7339, 0.95, 0.7333, 0.934, 0.8, 0.5558, 0.805, 0.5706, 0.8, 0.5705, 0.805, 0.5417, 0.8, 0.5555, 0.8, 0.5418, 0.8663, 0.95, 0.8, 0.9339, 0.8667, 0.934, 0.805, 0.505, 0.8, 0.5416, 0.8, 0.505, 0.9253, 0.95, 0.8667, 0.934, 0.9253, 0.934, 0.2855, 0.5783, 0.3274, 0.5833, 0.3274, 0.5783, 0.5, 0.8202, 0.495, 0.755, 0.5, 0.755, 0.8667, 0.466, 0.9253, 0.45, 0.9253, 0.466, 0.7, 0.5416, 0.695, 0.505, 0.7, 0.505, 0.6, 0.9339, 0.5337, 0.95, 0.5333, 0.934, 0.4769, 0.3427, 0.4653, 0.3395, 0.4654, 0.3427, 0.5203, 0.1007, 0.38, 0.245, 0.5101, 0.08764, 0.695, 0.5706, 0.63, 0.5706, 0.63, 0.5557, 0.1726, 0.5277, 0.2145, 0.5277, 0.2145, 0.5, 0.87, 0.5417, 0.805, 0.5417, 0.805, 0.505, 0.608, 0.4274, 0.62, 0.4293, 0.62, 0.495, 0.62, 0.495, 0.38, 0.495, 0.5805, 0.4074, 0.38, 0.495, 0.38, 0.255, 0.5699, 0.375, 0.5805, 0.4074, 0.38, 0.495, 0.5726, 0.392, 0.38, 0.255, 0.62, 0.255, 0.5805, 0.3426, 0.62, 0.255, 0.62, 0.3207, 0.608, 0.3226, 0.62, 0.255, 0.608, 0.3226, 0.5926, 0.3305, 0.5926, 0.4195, 0.608, 0.4274, 0.62, 0.495, 0.5805, 0.4074, 0.5926, 0.4195, 0.62, 0.495, 0.62, 0.255, 0.5926, 0.3305, 0.5805, 0.3426, 0.5726, 0.392, 0.38, 0.495, 0.5699, 0.375, 0.38, 0.255, 0.5805, 0.3426, 0.5726, 0.358, 0.483, 0.9274, 0.495, 0.9293, 0.495, 0.995, 0.495, 0.995, 0.38, 0.995, 0.4676, 0.9195, 0.38, 0.995, 0.38, 0.755, 0.4449, 0.875, 0.4476, 0.892, 0.38, 0.995, 0.4449, 0.875, 0.38, 0.755, 0.495, 0.755, 0.4676, 0.8305, 0.495, 0.755, 0.495, 0.8207, 0.483, 0.8226, 0.495, 0.755, 0.483, 0.8226, 0.4676, 0.8305, 0.4676, 0.9195, 0.483, 0.9274, 0.495, 0.995, 0.4555, 0.9074, 0.4676, 0.9195, 0.38, 0.995, 0.38, 0.755, 0.4676, 0.8305, 0.4555, 0.8426, 0.4476, 0.892, 0.4555, 0.9074, 0.38, 0.995, 0.38, 0.755, 0.4555, 0.8426, 0.4476, 0.858, 0.63, 0.505, 0.695, 0.505, 0.695, 0.5417, 0.6138, 0.5686, 0.6065, 0.5822, 0.5873, 0.6025, 0.6065, 0.5822, 0.5974, 0.5938, 0.5873, 0.6025, 0.5873, 0.6025, 0.5316, 0.6396, 0.38, 0.505, 0.6138, 0.5686, 0.5873, 0.6025, 0.62, 0.5414, 0.62, 0.5414, 0.6184, 0.5546, 0.6138, 0.5686, 0.38, 0.505, 0.62, 0.505, 0.5873, 0.6025, 0.62, 0.505, 0.62, 0.5414, 0.5873, 0.6025, 0.495, 0.745, 0.38, 0.745, 0.495, 0.708, 0.38, 0.745, 0.38, 0.505, 0.502, 0.6774, 0.495, 0.708, 0.38, 0.745, 0.4968, 0.6932, 0.4968, 0.6932, 0.38, 0.745, 0.502, 0.6774, 0.5316, 0.6396, 0.5203, 0.6493, 0.38, 0.505, 0.38, 0.505, 0.5203, 0.6493, 0.5101, 0.6624, 0.1726, 0.5417, 0.1726, 0.5783, 0.2145, 0.5783, 0.37, 0.505, 0.37, 0.745, 0.13, 0.745, 0.3856, 0.4105, 0.3856, 0.4524, 0.398, 0.4524, 0.4097, 0.3395, 0.4097, 0.2976, 0.398, 0.2976, 0.1333, 0.466, 0.1333, 0.5, 0.07449, 0.5, 0.3856, 0.3395, 0.3856, 0.2976, 0.375, 0.2976, 0.3274, 0.5277, 0.3274, 0.5, 0.2855, 0.5, 0.3856, 0.2976, 0.3856, 0.3395, 0.398, 0.3395, 0.375, 0.4524, 0.3856, 0.4524, 0.3856, 0.4105, 0.477, 0.2976, 0.4653, 0.2976, 0.4653, 0.3395, 0.2855, 0.5417, 0.3274, 0.5417, 0.3274, 0.5277, 0.4653, 0.3395, 0.4653, 0.2976, 0.4097, 0.2976, 0.4097, 0.4524, 0.4653, 0.4524, 0.4653, 0.4105, 0.87, 0.5417, 0.87, 0.5557, 0.805, 0.5557, 0.398, 0.4524, 0.4097, 0.4524, 0.4097, 0.4105, 0.87, 0.5706, 0.87, 0.5833, 0.805, 0.5833, 0.477, 0.4524, 0.5, 0.4524, 0.5, 0.4105, 0.87, 0.5557, 0.87, 0.5706, 0.805, 0.5706, 0.63, 0.5833, 0.63, 0.5706, 0.695, 0.5706, 0.63, 0.5557, 0.63, 0.5417, 0.695, 0.5417, 0.4653, 0.4105, 0.4653, 0.4524, 0.477, 0.4524, 0.5, 0.3395, 0.5, 0.2976, 0.477, 0.2976, 0.2855, 0.5783, 0.3274, 0.5783, 0.3274, 0.5417, 0.1726, 0.5417, 0.2145, 0.5417, 0.2145, 0.5277, 0.1333, 0.5, 0.1333, 0.55, 0.07434, 0.55, 0.07422, 0.6, 0.07434, 0.55, 0.1333, 0.55, 0.07415, 0.65, 0.07422, 0.6, 0.1333, 0.6, 0.07413, 0.7, 0.07415, 0.65, 0.1333, 0.65, 0.1333, 0.75, 0.07415, 0.75, 0.07413, 0.7, 0.1333, 0.8, 0.07422, 0.8, 0.07415, 0.75, 0.1333, 0.85, 0.07434, 0.85, 0.07422, 0.8, 0.1333, 0.9, 0.07449, 0.9, 0.07434, 0.85, 0.07449, 0.9, 0.1333, 0.9, 0.1333, 0.934, 0.2, 0.4661, 0.2, 0.5, 0.1333, 0.5, 0.5333, 0.5, 0.4667, 0.5, 0.4667, 0.466, 0.1333, 0.55, 0.1333, 0.5, 0.2, 0.5, 0.1333, 0.6, 0.1333, 0.55, 0.2, 0.55, 0.1333, 0.65, 0.1333, 0.6, 0.2, 0.6, 0.1333, 0.7, 0.1333, 0.65, 0.2, 0.65, 0.1333, 0.7, 0.2, 0.7, 0.2, 0.75, 0.1333, 0.75, 0.2, 0.75, 0.2, 0.8, 0.1333, 0.8, 0.2, 0.8, 0.2, 0.85, 0.1333, 0.85, 0.2, 0.85, 0.2, 0.9, 0.2, 0.9339, 0.2, 0.9, 0.2667, 0.9, 0.2667, 0.934, 0.2667, 0.9, 0.3333, 0.9, 0.2, 0.5, 0.2667, 0.5, 0.2667, 0.55, 0.2, 0.55, 0.2667, 0.55, 0.2667, 0.6, 0.2, 0.6, 0.2667, 0.6, 0.2667, 0.65, 0.2, 0.65, 0.2667, 0.65, 0.2667, 0.7, 0.2, 0.75, 0.2, 0.7, 0.2667, 0.7, 0.2, 0.8, 0.2, 0.75, 0.2667, 0.75, 0.2, 0.85, 0.2, 0.8, 0.2667, 0.8, 0.2, 0.9, 0.2, 0.85, 0.2667, 0.85, 0.2667, 0.5, 0.2, 0.5, 0.2, 0.4661, 0.3333, 0.9, 0.4, 0.9, 0.4, 0.9339, 0.2667, 0.5, 0.3333, 0.5, 0.3333, 0.55, 0.2667, 0.55, 0.3333, 0.55, 0.3333, 0.6, 0.2667, 0.65, 0.2667, 0.6, 0.3333, 0.6, 0.2667, 0.7, 0.2667, 0.65, 0.3333, 0.65, 0.2667, 0.7, 0.3333, 0.7, 0.3333, 0.75, 0.2667, 0.75, 0.3333, 0.75, 0.3333, 0.8, 0.2667, 0.85, 0.2667, 0.8, 0.3333, 0.8, 0.2667, 0.85, 0.3333, 0.85, 0.3333, 0.9, 0.3333, 0.5, 0.2667, 0.5, 0.2667, 0.466, 0.6, 0.9, 0.6667, 0.9, 0.6667, 0.934, 0.3333, 0.55, 0.3333, 0.5, 0.4, 0.5, 0.3333, 0.6, 0.3333, 0.55, 0.4, 0.55, 0.3333, 0.65, 0.3333, 0.6, 0.4, 0.6, 0.3333, 0.7, 0.3333, 0.65, 0.4, 0.65, 0.3333, 0.7, 0.4, 0.7, 0.4, 0.75, 0.3333, 0.75, 0.4, 0.75, 0.4, 0.8, 0.3333, 0.8, 0.4, 0.8, 0.4, 0.85, 0.3333, 0.85, 0.4, 0.85, 0.4, 0.9, 0.4, 0.4661, 0.4, 0.5, 0.3333, 0.5, 0.8667, 0.5, 0.8667, 0.466, 0.9253, 0.466, 0.4, 0.5, 0.4667, 0.5, 0.4667, 0.55, 0.4, 0.55, 0.4667, 0.55, 0.4667, 0.6, 0.4, 0.6, 0.4667, 0.6, 0.4667, 0.65, 0.4, 0.65, 0.4667, 0.65, 0.4667, 0.7, 0.4, 0.75, 0.4, 0.7, 0.4667, 0.7, 0.4, 0.8, 0.4, 0.75, 0.4667, 0.75, 0.4, 0.85, 0.4, 0.8, 0.4667, 0.8, 0.4, 0.9, 0.4, 0.85, 0.4667, 0.85, 0.5333, 0.934, 0.5333, 0.9, 0.6, 0.9, 0.4667, 0.5, 0.4, 0.5, 0.4, 0.4661, 0.5333, 0.55, 0.4667, 0.55, 0.4667, 0.5, 0.5333, 0.6, 0.4667, 0.6, 0.4667, 0.55, 0.4667, 0.6, 0.5333, 0.6, 0.5333, 0.65, 0.4667, 0.65, 0.5333, 0.65, 0.5333, 0.7, 0.4667, 0.75, 0.4667, 0.7, 0.5333, 0.7, 0.4667, 0.8, 0.4667, 0.75, 0.5333, 0.75, 0.4667, 0.85, 0.4667, 0.8, 0.5333, 0.8, 0.4667, 0.9, 0.4667, 0.85, 0.5333, 0.85, 0.4, 0.9339, 0.4, 0.9, 0.4667, 0.9, 0.8, 0.9, 0.8667, 0.9, 0.8667, 0.934, 0.5333, 0.5, 0.6, 0.5, 0.6, 0.55, 0.5333, 0.55, 0.6, 0.55, 0.6, 0.6, 0.5333, 0.6, 0.6, 0.6, 0.6, 0.65, 0.5333, 0.65, 0.6, 0.65, 0.6, 0.7, 0.5333, 0.75, 0.5333, 0.7, 0.6, 0.7, 0.5333, 0.8, 0.5333, 0.75, 0.6, 0.75, 0.5333, 0.85, 0.5333, 0.8, 0.6, 0.8, 0.5333, 0.9, 0.5333, 0.85, 0.6, 0.85, 0.6, 0.5, 0.5333, 0.5, 0.5333, 0.466, 0.7333, 0.5, 0.6667, 0.5, 0.6667, 0.466, 0.6, 0.55, 0.6, 0.5, 0.6667, 0.5, 0.6, 0.6, 0.6, 0.55, 0.6667, 0.55, 0.6, 0.65, 0.6, 0.6, 0.6667, 0.6, 0.6, 0.7, 0.6, 0.65, 0.6667, 0.65, 0.6, 0.7, 0.6667, 0.7, 0.6667, 0.75, 0.6, 0.75, 0.6667, 0.75, 0.6667, 0.8, 0.6, 0.8, 0.6667, 0.8, 0.6667, 0.85, 0.6, 0.85, 0.6667, 0.85, 0.6667, 0.9, 0.6667, 0.466, 0.6667, 0.5, 0.6, 0.5, 0.6667, 0.9, 0.7333, 0.9, 0.7333, 0.934, 0.6667, 0.55, 0.6667, 0.5, 0.7333, 0.5, 0.6667, 0.55, 0.7333, 0.55, 0.7333, 0.6, 0.6667, 0.6, 0.7333, 0.6, 0.7333, 0.65, 0.6667, 0.65, 0.7333, 0.65, 0.7333, 0.7, 0.6667, 0.7, 0.7333, 0.7, 0.7333, 0.75, 0.6667, 0.75, 0.7333, 0.75, 0.7333, 0.8, 0.6667, 0.8, 0.7333, 0.8, 0.7333, 0.85, 0.6667, 0.85, 0.7333, 0.85, 0.7333, 0.9, 0.8, 0.9, 0.8, 0.9339, 0.7333, 0.934, 0.7333, 0.5, 0.8, 0.5, 0.8, 0.55, 0.7333, 0.55, 0.8, 0.55, 0.8, 0.6, 0.7333, 0.6, 0.8, 0.6, 0.8, 0.65, 0.7333, 0.65, 0.8, 0.65, 0.8, 0.7, 0.7333, 0.75, 0.7333, 0.7, 0.8, 0.7, 0.7333, 0.8, 0.7333, 0.75, 0.8, 0.75, 0.7333, 0.85, 0.7333, 0.8, 0.8, 0.8, 0.7333, 0.9, 0.7333, 0.85, 0.8, 0.85, 0.8, 0.5, 0.7333, 0.5, 0.7333, 0.466, 0.8667, 0.55, 0.8667, 0.5, 0.9252, 0.5, 0.8, 0.55, 0.8, 0.5, 0.8667, 0.5, 0.8, 0.6, 0.8, 0.55, 0.8667, 0.55, 0.8, 0.65, 0.8, 0.6, 0.8667, 0.6, 0.8, 0.7, 0.8, 0.65, 0.8667, 0.65, 0.8, 0.7, 0.8667, 0.7, 0.8667, 0.75, 0.8, 0.75, 0.8667, 0.75, 0.8667, 0.8, 0.8, 0.8, 0.8667, 0.8, 0.8667, 0.85, 0.8, 0.85, 0.8667, 0.85, 0.8667, 0.9, 0.1333, 0.9, 0.2, 0.9, 0.2, 0.9339, 0.8667, 0.466, 0.8667, 0.5, 0.8, 0.5, 0.8667, 0.6, 0.8667, 0.55, 0.925, 0.55, 0.8667, 0.65, 0.8667, 0.6, 0.9248, 0.6, 0.8667, 0.7, 0.8667, 0.65, 0.9247, 0.65, 0.9247, 0.75, 0.8667, 0.75, 0.8667, 0.7, 0.9248, 0.8, 0.8667, 0.8, 0.8667, 0.75, 0.8667, 0.8, 0.9248, 0.8, 0.925, 0.85, 0.8667, 0.85, 0.925, 0.85, 0.9252, 0.9, 0.8667, 0.9, 0.9252, 0.9, 0.9253, 0.934, 0.4667, 0.934, 0.4667, 0.9, 0.5333, 0.9, 0.38, 0.005, 0.375, 0.005, 0.375, 0.002113, 0.13, 0.745, 0.13, 0.75, 0.1271, 0.75, 0.38, 0.995, 0.38, 1.0, 0.3771, 1.0, 0.13, 0.505, 0.125, 0.505, 0.125, 0.5021, 0.38, 0.245, 0.38, 0.25, 0.3771, 0.25, 0.38, 0.255, 0.375, 0.255, 0.375, 0.2521, 0.62, 0.255, 0.62, 0.25, 0.6229, 0.25, 0.62, 0.245, 0.625, 0.245, 0.625, 0.2479, 0.87, 0.505, 0.87, 0.5, 0.8729, 0.5, 0.38, 0.755, 0.375, 0.755, 0.3757, 0.75, 0.37, 0.745, 0.375, 0.745, 0.3757, 0.75, 0.38, 0.745, 0.38, 0.75, 0.3757, 0.75, 0.38, 0.505, 0.375, 0.505, 0.375, 0.5007, 0.37, 0.505, 0.37, 0.5, 0.375, 0.5007, 0.38, 0.495, 0.38, 0.5, 0.375, 0.5007, 0.62, 0.495, 0.625, 0.495, 0.6243, 0.5, 0.63, 0.505, 0.625, 0.505, 0.6243, 0.5, 0.62, 0.505, 0.62, 0.5, 0.6243, 0.5, 0.495, 0.995, 0.5, 0.995, 0.5, 0.9979, 0.1726, 0.5783, 0.1693, 0.5783, 0.1693, 0.5812, 0.495, 0.005, 0.495, 0.0, 0.4979, 0.0, 0.495, 0.755, 0.495, 0.75, 0.4979, 0.75, 0.495, 0.745, 0.5, 0.745, 0.5, 0.7479, 0.3274, 0.5783, 0.3274, 0.5833, 0.3293, 0.5833, 0.495, 0.8207, 0.5, 0.8202, 0.5, 0.8232, 0.2855, 0.5783, 0.2823, 0.5783, 0.2823, 0.5812, 0.0746, 0.466, 0.06667, 0.4653, 0.06667, 0.4557, 0.805, 0.505, 0.8, 0.505, 0.8, 0.5021, 0.9253, 0.934, 0.9333, 0.9347, 0.9333, 0.9443, 0.62, 0.3207, 0.625, 0.3202, 0.625, 0.3232, 0.695, 0.505, 0.6952, 0.5, 0.6982, 0.5, 0.62, 0.4293, 0.6203, 0.4242, 0.6232, 0.4247, 0.9253, 0.466, 0.9253, 0.45, 0.93, 0.45, 0.2145, 0.5783, 0.2146, 0.5833, 0.2166, 0.5833, 0.495, 0.9293, 0.4953, 0.9242, 0.4982, 0.9247, 0.0746, 0.934, 0.07467, 0.95, 0.07005, 0.95, 0.38, 0.245, 0.375, 0.245, 0.375, 0.005, 0.125, 0.505, 0.13, 0.505, 0.13, 0.745, 0.37, 0.745, 0.37, 0.75, 0.13, 0.75, 0.375, 0.755, 0.38, 0.755, 0.38, 0.995, 0.62, 0.495, 0.62, 0.5, 0.38, 0.5, 0.62, 0.5, 0.62, 0.505, 0.38, 0.505, 0.495, 0.995, 0.495, 1.0, 0.38, 1.0, 0.495, 0.0, 0.495, 0.005, 0.38, 0.005, 0.1726, 0.5277, 0.1693, 0.5277, 0.1693, 0.5417, 0.5017, 0.05567, 0.4968, 0.05677, 0.495, 0.04197, 0.398, 0.2976, 0.398, 0.2943, 0.3856, 0.2943, 0.524, 0.09726, 0.5203, 0.1007, 0.5101, 0.08764, 0.5, 0.2976, 0.4998, 0.2943, 0.4772, 0.2943, 0.6106, 0.165, 0.6065, 0.1678, 0.5974, 0.1562, 0.63, 0.5417, 0.63, 0.5557, 0.6242, 0.5555, 0.625, 0.5417, 0.6242, 0.5555, 0.6184, 0.5546, 0.5, 0.4524, 0.477, 0.4524, 0.4772, 0.4557, 0.6106, 0.585, 0.6011, 0.5971, 0.5974, 0.5938, 0.398, 0.4524, 0.3856, 0.4524, 0.3856, 0.4557, 0.524, 0.6527, 0.5143, 0.6651, 0.5101, 0.6624, 0.07449, 0.5, 0.06667, 0.5, 0.06667, 0.4653, 0.4845, 0.8274, 0.483, 0.8226, 0.495, 0.8207, 0.07413, 0.7, 0.06667, 0.7, 0.06667, 0.65, 0.45, 0.875, 0.4449, 0.875, 0.4476, 0.858, 0.07434, 0.85, 0.07449, 0.9, 0.06667, 0.9, 0.4706, 0.9155, 0.4845, 0.9226, 0.483, 0.9274, 0.2855, 0.5417, 0.2823, 0.5417, 0.2823, 0.5783, 0.1333, 0.45, 0.1333, 0.466, 0.0746, 0.466, 0.5926, 0.4195, 0.5805, 0.4074, 0.5845, 0.4044, 0.9333, 0.55, 0.9333, 0.6, 0.9248, 0.6, 0.5805, 0.3426, 0.5845, 0.3456, 0.5774, 0.3595, 0.9333, 0.8, 0.9248, 0.8, 0.9247, 0.75, 0.62, 0.245, 0.62, 0.25, 0.38, 0.25, 0.62, 0.25, 0.62, 0.255, 0.38, 0.255, 0.38, 0.495, 0.375, 0.495, 0.375, 0.255, 0.37, 0.5, 0.37, 0.505, 0.13, 0.505, 0.5316, 0.1104, 0.5203, 0.1007, 0.524, 0.09726, 0.4097, 0.2943, 0.398, 0.2943, 0.398, 0.2976, 0.4097, 0.2976, 0.4653, 0.2976, 0.4653, 0.2943, 0.5347, 0.1064, 0.5903, 0.1435, 0.5873, 0.1475, 0.87, 0.5706, 0.875, 0.5707, 0.875, 0.5832, 0.6108, 0.1652, 0.6183, 0.1793, 0.6138, 0.1814, 0.63, 0.505, 0.63, 0.5417, 0.625, 0.5417, 0.625, 0.505, 0.625, 0.5417, 0.62, 0.5414, 0.5974, 0.5938, 0.6009, 0.5974, 0.5904, 0.6064, 0.4769, 0.4557, 0.477, 0.4524, 0.4653, 0.4524, 0.4097, 0.4524, 0.4097, 0.4557, 0.4653, 0.4557, 0.5347, 0.6436, 0.5316, 0.6396, 0.5873, 0.6025, 0.3856, 0.4524, 0.375, 0.4524, 0.375, 0.4557, 0.5143, 0.6651, 0.5066, 0.6794, 0.502, 0.6774, 0.07434, 0.55, 0.06667, 0.55, 0.06667, 0.5, 0.4706, 0.8345, 0.4676, 0.8305, 0.483, 0.8226, 0.07413, 0.7, 0.07415, 0.75, 0.06667, 0.75, 0.45, 0.875, 0.4524, 0.8905, 0.4476, 0.892, 0.0746, 0.934, 0.1333, 0.934, 0.1333, 0.95, 0.2177, 0.5783, 0.2177, 0.5417, 0.2145, 0.5417, 0.5805, 0.4074, 0.5726, 0.392, 0.5774, 0.3905, 0.9333, 0.6, 0.9333, 0.65, 0.9247, 0.65, 0.5926, 0.3305, 0.5956, 0.3345, 0.5845, 0.3456, 0.9333, 0.85, 0.925, 0.85, 0.9248, 0.8, 0.62, 0.495, 0.62, 0.4293, 0.625, 0.4298, 0.63, 0.5, 0.6952, 0.5, 0.695, 0.505, 0.07449, 0.9, 0.0746, 0.934, 0.06667, 0.9347, 0.4845, 0.9226, 0.4953, 0.9242, 0.495, 0.9293, 0.1726, 0.5417, 0.1693, 0.5417, 0.1693, 0.5783, 0.5, 0.04167, 0.495, 0.04197, 0.495, 0.005, 0.1726, 0.5277, 0.1726, 0.5, 0.1693, 0.5, 0.5017, 0.05567, 0.5066, 0.07057, 0.502, 0.07255, 0.62, 0.2086, 0.625, 0.2084, 0.625, 0.245, 0.875, 0.5416, 0.87, 0.5417, 0.87, 0.505, 0.4653, 0.2976, 0.477, 0.2976, 0.4769, 0.2943, 0.5904, 0.1436, 0.6009, 0.1526, 0.5974, 0.1562, 0.87, 0.5706, 0.87, 0.5557, 0.875, 0.5558, 0.6184, 0.1795, 0.6233, 0.1942, 0.6184, 0.1954, 0.63, 0.5706, 0.625, 0.5705, 0.625, 0.5558, 0.6184, 0.5705, 0.6138, 0.5686, 0.6184, 0.5546, 0.398, 0.4524, 0.398, 0.4557, 0.4097, 0.4557, 0.524, 0.6527, 0.5203, 0.6493, 0.5316, 0.6396, 0.3274, 0.5277, 0.3307, 0.5277, 0.3307, 0.5, 0.5017, 0.6943, 0.4968, 0.6932, 0.502, 0.6774, 0.07422, 0.6, 0.06667, 0.6, 0.06667, 0.55, 0.4595, 0.8456, 0.4555, 0.8426, 0.4676, 0.8305, 0.07415, 0.75, 0.07422, 0.8, 0.06667, 0.8, 0.4524, 0.8905, 0.4595, 0.9044, 0.4555, 0.9074, 0.5726, 0.392, 0.5699, 0.375, 0.575, 0.375, 0.9333, 0.65, 0.9333, 0.7, 0.9247, 0.7, 0.608, 0.3226, 0.6095, 0.3274, 0.5956, 0.3345, 0.9333, 0.9, 0.9252, 0.9, 0.925, 0.85, 0.805, 0.505, 0.8048, 0.5, 0.87, 0.5, 0.625, 0.3202, 0.62, 0.3207, 0.62, 0.255, 0.495, 0.995, 0.495, 0.9293, 0.5, 0.9298, 0.1726, 0.5833, 0.2146, 0.5833, 0.2145, 0.5783, 0.3333, 0.934, 0.4, 0.9339, 0.4, 0.95, 0.3856, 0.3427, 0.398, 0.3427, 0.398, 0.3395, 0.7333, 0.934, 0.7328, 0.95, 0.6672, 0.95, 0.8, 0.5832, 0.8, 0.5707, 0.805, 0.5706, 0.37, 0.505, 0.375, 0.505, 0.375, 0.745, 0.375, 0.505, 0.38, 0.505, 0.38, 0.745, 0.38, 0.745, 0.495, 0.745, 0.495, 0.75, 0.495, 0.75, 0.495, 0.755, 0.38, 0.755, 0.3856, 0.2976, 0.3856, 0.2943, 0.375, 0.2943, 0.5143, 0.0849, 0.5101, 0.08764, 0.502, 0.07255, 0.6184, 0.1954, 0.6233, 0.1945, 0.625, 0.2082, 0.875, 0.5555, 0.87, 0.5557, 0.87, 0.5417, 0.63, 0.5833, 0.625, 0.5832, 0.625, 0.5707, 0.6108, 0.5848, 0.6065, 0.5822, 0.6138, 0.5686, 0.495, 0.745, 0.495, 0.708, 0.5, 0.7083, 0.3307, 0.5783, 0.3307, 0.5417, 0.3274, 0.5417, 0.495, 0.708, 0.4968, 0.6932, 0.5017, 0.6943, 0.3307, 0.5417, 0.3307, 0.5277, 0.3274, 0.5277, 0.07415, 0.65, 0.06667, 0.65, 0.06667, 0.6, 0.4524, 0.8595, 0.4476, 0.858, 0.4555, 0.8426, 0.07422, 0.8, 0.07434, 0.85, 0.06667, 0.85, 0.4595, 0.9044, 0.4706, 0.9155, 0.4676, 0.9195, 0.608, 0.4274, 0.5926, 0.4195, 0.5956, 0.4155, 0.9333, 0.5, 0.9333, 0.55, 0.925, 0.55, 0.5726, 0.358, 0.5774, 0.3595, 0.575, 0.375, 0.9333, 0.75, 0.9247, 0.75, 0.9247, 0.7, 0.62, 0.3207, 0.6203, 0.3258, 0.6095, 0.3274, 0.9333, 0.9347, 0.9253, 0.934, 0.9252, 0.9, 0.2855, 0.5277, 0.2855, 0.5, 0.2823, 0.5, 0.2, 0.45, 0.2667, 0.45, 0.2667, 0.466, 0.398, 0.4105, 0.398, 0.4073, 0.3856, 0.4073, 0.4, 0.45, 0.4, 0.4661, 0.3333, 0.466, 0.4097, 0.4105, 0.4653, 0.4105, 0.4653, 0.4073, 0.4667, 0.45, 0.5332, 0.45, 0.5333, 0.466, 0.5, 0.4105, 0.4998, 0.4073, 0.4772, 0.4073, 0.6661, 0.45, 0.6667, 0.466, 0.6, 0.4661, 0.2667, 0.934, 0.2667, 0.95, 0.2, 0.95, 0.2177, 0.5, 0.2145, 0.5, 0.2145, 0.5277, 0.3333, 0.934, 0.3333, 0.95, 0.2667, 0.95, 0.3856, 0.3427, 0.3856, 0.3395, 0.375, 0.3395, 0.4667, 0.934, 0.4667, 0.95, 0.4, 0.95, 0.4097, 0.3427, 0.4097, 0.3395, 0.398, 0.3395, 0.5333, 0.934, 0.5332, 0.95, 0.4667, 0.95, 0.4653, 0.3427, 0.4653, 0.3395, 0.4097, 0.3395, 0.1333, 0.934, 0.2, 0.9339, 0.2, 0.95, 0.2177, 0.5417, 0.2177, 0.5277, 0.2145, 0.5277, 0.4653, 0.4105, 0.477, 0.4105, 0.4769, 0.4073, 0.5337, 0.45, 0.5993, 0.45, 0.6, 0.4661, 0.6, 0.9339, 0.6667, 0.934, 0.6661, 0.95, 0.4772, 0.3427, 0.4998, 0.3427, 0.5, 0.3395, 0.695, 0.5833, 0.695, 0.5706, 0.7, 0.5707, 0.6672, 0.45, 0.7328, 0.45, 0.7333, 0.466, 0.695, 0.5706, 0.695, 0.5557, 0.7, 0.5558, 0.7339, 0.45, 0.7994, 0.45, 0.8, 0.4661, 0.2855, 0.5277, 0.2823, 0.5277, 0.2823, 0.5417, 0.2, 0.45, 0.2, 0.4661, 0.1333, 0.466, 0.3856, 0.4105, 0.3856, 0.4073, 0.375, 0.4073, 0.3333, 0.45, 0.3333, 0.466, 0.2667, 0.466, 0.398, 0.4105, 0.4097, 0.4105, 0.4097, 0.4073, 0.4, 0.45, 0.4667, 0.45, 0.4667, 0.466, 0.695, 0.5417, 0.7, 0.5418, 0.7, 0.5555, 0.8663, 0.45, 0.8667, 0.466, 0.8, 0.4661, 0.62, 0.4293, 0.608, 0.4274, 0.6095, 0.4226, 0.9333, 0.4653, 0.9333, 0.5, 0.9252, 0.5, 0.8, 0.9339, 0.7994, 0.95, 0.7339, 0.95, 0.8, 0.5558, 0.805, 0.5557, 0.805, 0.5706, 0.805, 0.5417, 0.805, 0.5557, 0.8, 0.5555, 0.8663, 0.95, 0.8007, 0.95, 0.8, 0.9339, 0.805, 0.505, 0.805, 0.5417, 0.8, 0.5416, 0.9253, 0.95, 0.8668, 0.95, 0.8667, 0.934, 0.2855, 0.5783, 0.2854, 0.5833, 0.3274, 0.5833, 0.5, 0.8202, 0.495, 0.8207, 0.495, 0.755, 0.8667, 0.466, 0.8668, 0.45, 0.9253, 0.45, 0.7, 0.5416, 0.695, 0.5417, 0.695, 0.505, 0.6, 0.9339, 0.5993, 0.95, 0.5337, 0.95, 0.4769, 0.3427, 0.477, 0.3395, 0.4653, 0.3395, 0.6184, 0.1954, 0.62, 0.2086, 0.6138, 0.1814, 0.62, 0.2086, 0.62, 0.245, 0.5873, 0.1475, 0.62, 0.245, 0.38, 0.245, 0.5873, 0.1475, 0.38, 0.245, 0.38, 0.005, 0.502, 0.07255, 0.38, 0.005, 0.495, 0.005, 0.495, 0.04197, 0.38, 0.005, 0.495, 0.04197, 0.4968, 0.05677, 0.62, 0.2086, 0.5873, 0.1475, 0.6065, 0.1678, 0.62, 0.2086, 0.6065, 0.1678, 0.6138, 0.1814, 0.5873, 0.1475, 0.5974, 0.1562, 0.6065, 0.1678, 0.5316, 0.1104, 0.5873, 0.1475, 0.38, 0.245, 0.5316, 0.1104, 0.38, 0.245, 0.5203, 0.1007, 0.38, 0.005, 0.4968, 0.05677, 0.502, 0.07255, 0.502, 0.07255, 0.5101, 0.08764, 0.38, 0.245])
me_cube_003.update()

# ---- objects
ob_slopestraight = bpy.data.objects.new('SlopeStraight', me_cube_003)

# ---- transforms, parenting, visibility, modifiers, constraints
ob_slopestraight.location = (0.0, 0.0, 0.0)

# ---- collection membership
scene.collection.objects.link(ob_slopestraight)

# ---- scene / render settings (as saved in the file)
scene.frame_start = 1; scene.frame_end = 250; scene.frame_set(1)
scene.render.engine = 'BLENDER_WORKBENCH'
scene.cycles.sampling_pattern = 'TABULATED_SOBOL'
scene.view_settings.view_transform = 'Standard'
bpy.context.view_layer.update()

# ---- added for rendering (the .blend has no active camera and no usable light): camera, sun
cam_auto = bpy.data.cameras.new('AutoCamera')
cam_auto.lens = 50.0
cam_auto.sensor_width = 36.0
cam_auto.clip_end = 1000.0
ob_auto_camera = bpy.data.objects.new('AutoCamera', cam_auto)
scene.collection.objects.link(ob_auto_camera)
ob_auto_camera.location = (4.80761, -5.76913, 3.84609)
ob_auto_camera.rotation_euler = (1.09748, -7.21219e-08, 0.694738)
scene.camera = ob_auto_camera
light_auto_sun = bpy.data.lights.new('AutoSun', 'SUN')
light_auto_sun.energy = 3.0
light_auto_sun.angle = 0.0523599
ob_auto_sun = bpy.data.objects.new('AutoSun', light_auto_sun)
scene.collection.objects.link(ob_auto_sun)
ob_auto_sun.rotation_euler = (0.872665, 0.174533, 0.523599)
bpy.context.view_layer.update()
